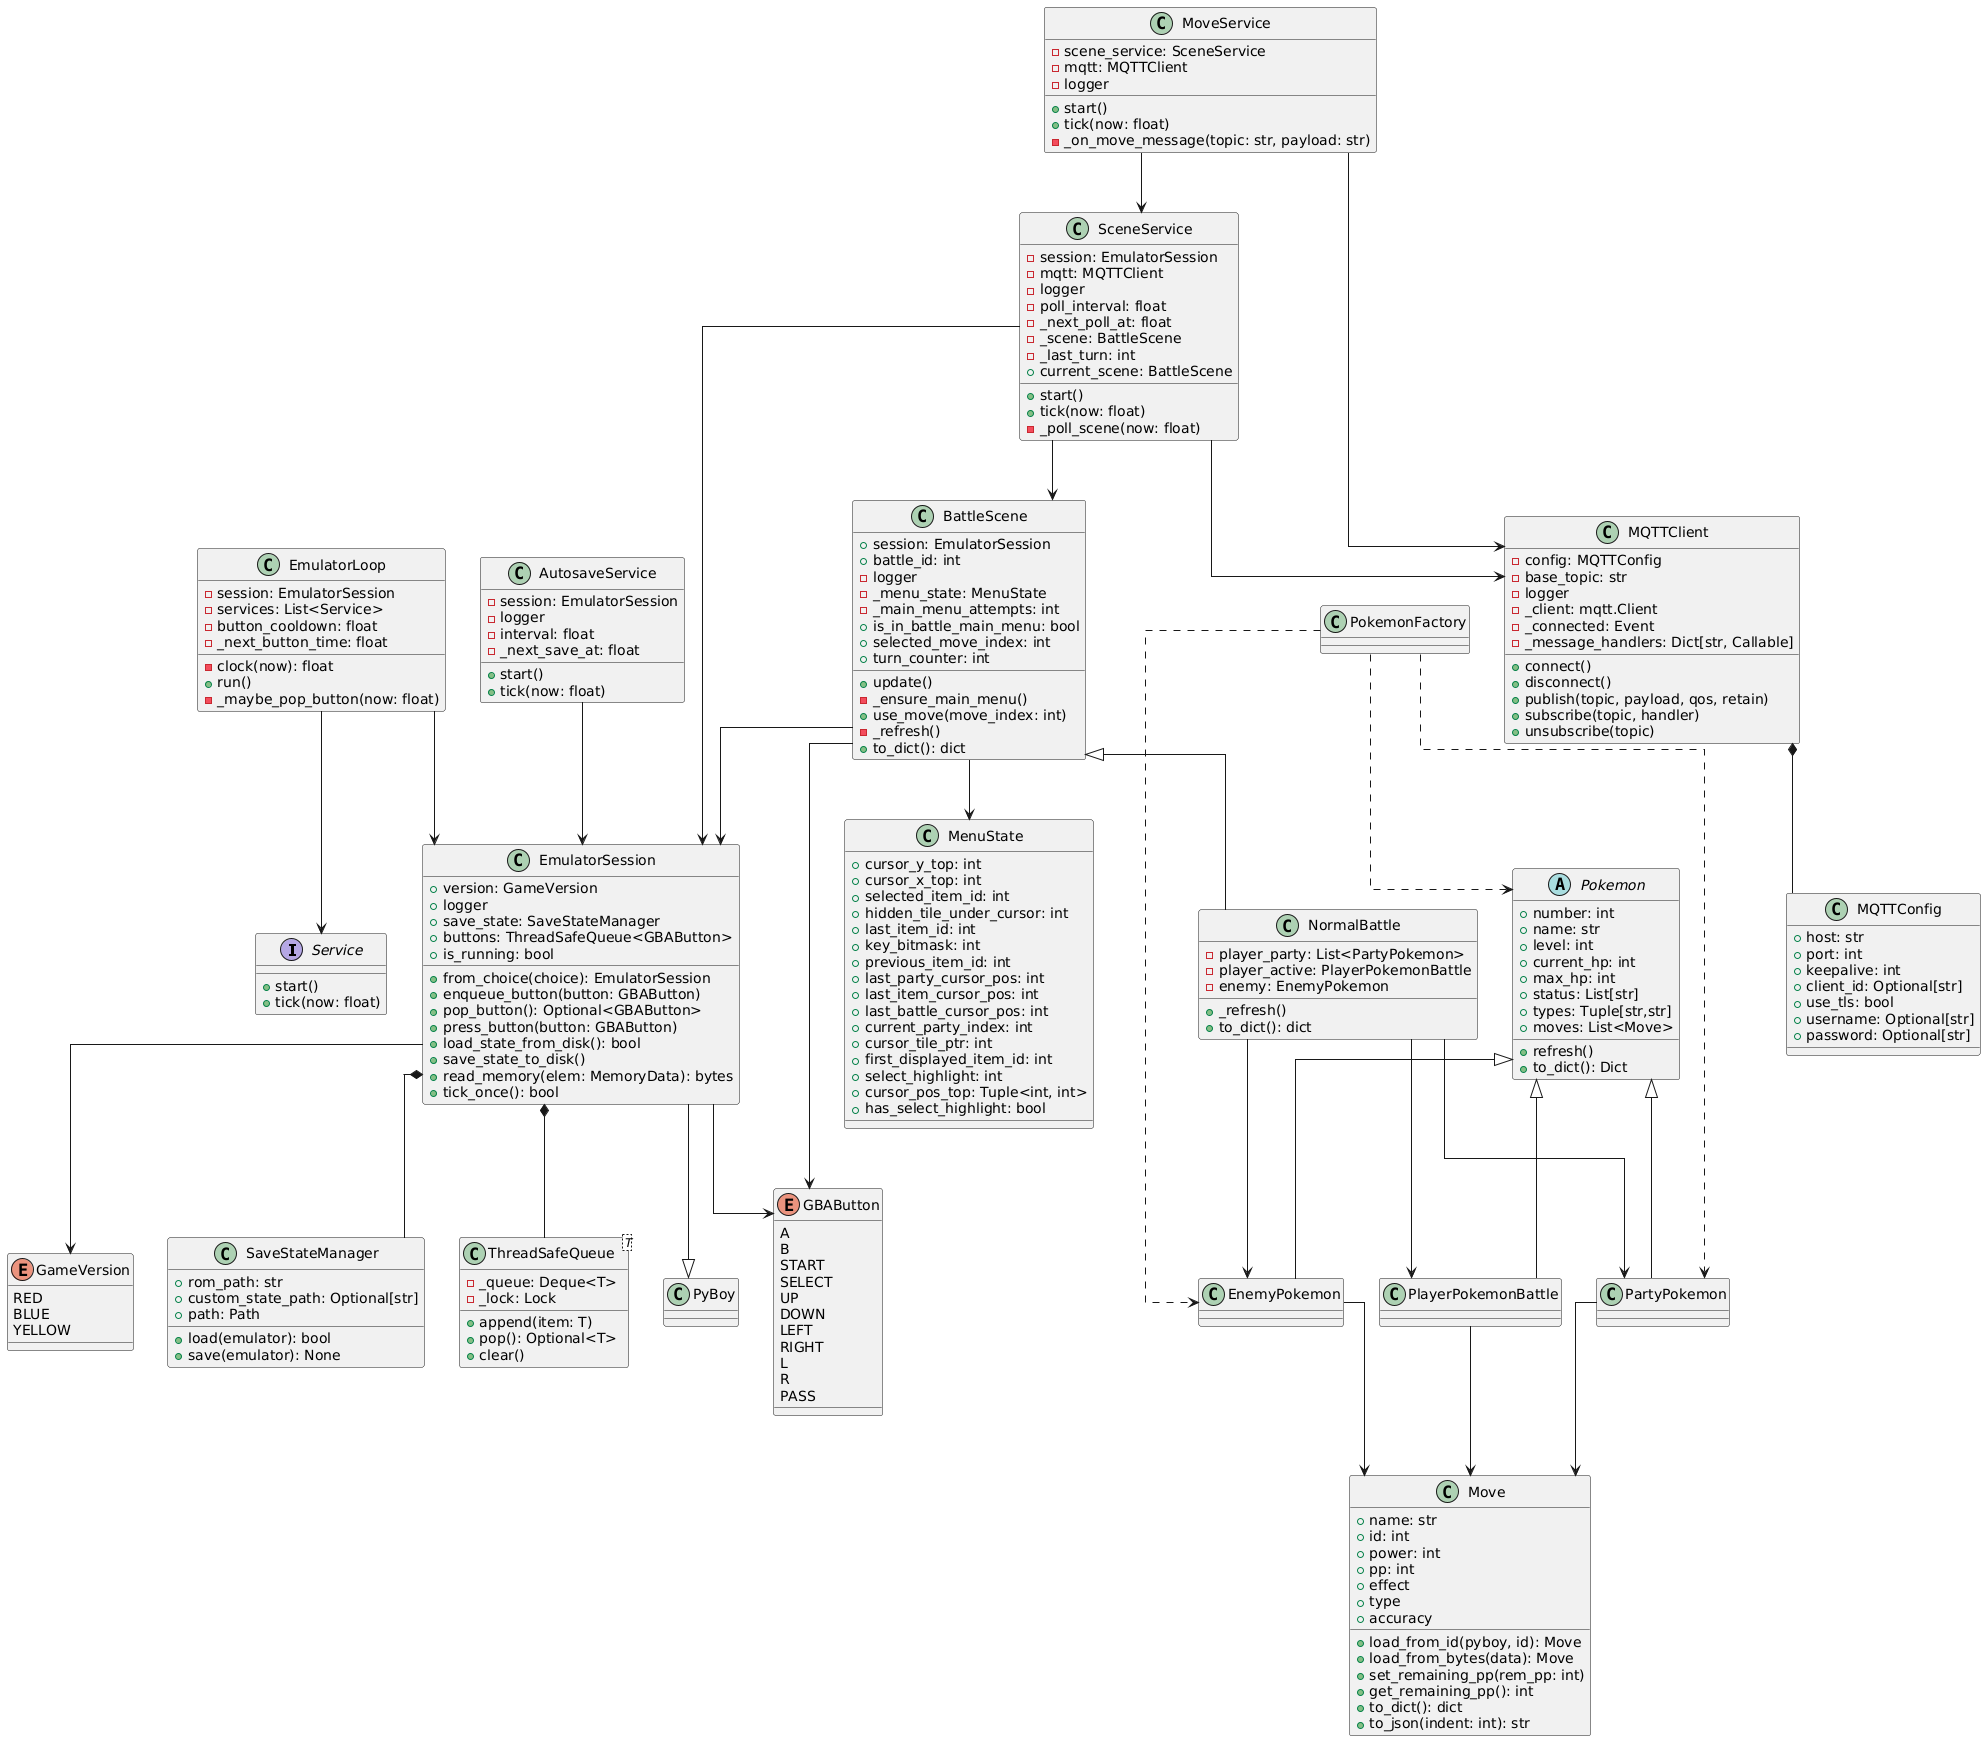

The diagram above was rendered by PlantUML. Its source (embedded in the PNG):
@startuml
skinparam linetype ortho

interface Service {
  +start()
  +tick(now: float)
}

enum GameVersion {
  RED
  BLUE
  YELLOW
}

enum GBAButton {
  A
  B
  START
  SELECT
  UP
  DOWN
  LEFT
  RIGHT
  L
  R
  PASS
}

class SaveStateManager {
  +rom_path: str
  +custom_state_path: Optional[str]
  +path: Path
  +load(emulator): bool
  +save(emulator): None
}

class "ThreadSafeQueue<T>" as ThreadSafeQueue {
  -_queue: Deque<T>
  -_lock: Lock
  +append(item: T)
  +pop(): Optional<T>
  +clear()
}

class EmulatorSession {
  +version: GameVersion
  +logger
  +save_state: SaveStateManager
  +buttons: ThreadSafeQueue<GBAButton>
  +is_running: bool
  +from_choice(choice): EmulatorSession
  +enqueue_button(button: GBAButton)
  +pop_button(): Optional<GBAButton>
  +press_button(button: GBAButton)
  +load_state_from_disk(): bool
  +save_state_to_disk()
  +read_memory(elem: MemoryData): bytes
  +tick_once(): bool
}

EmulatorSession --|> PyBoy
EmulatorSession *-- SaveStateManager
EmulatorSession *-- ThreadSafeQueue
EmulatorSession --> GameVersion
EmulatorSession --> GBAButton

class EmulatorLoop {
  -session: EmulatorSession
  -services: List<Service>
  -button_cooldown: float
  -clock(now): float
  -_next_button_time: float
  +run()
  -_maybe_pop_button(now: float)
}

EmulatorLoop --> EmulatorSession
EmulatorLoop --> Service

class AutosaveService {
  -session: EmulatorSession
  -logger
  -interval: float
  -_next_save_at: float
  +start()
  +tick(now: float)
}

AutosaveService --> EmulatorSession

class MQTTConfig {
  +host: str
  +port: int
  +keepalive: int
  +client_id: Optional[str]
  +use_tls: bool
  +username: Optional[str]
  +password: Optional[str]
}

class MQTTClient {
  -config: MQTTConfig
  -base_topic: str
  -logger
  -_client: mqtt.Client
  -_connected: Event
  -_message_handlers: Dict[str, Callable]
  +connect()
  +disconnect()
  +publish(topic, payload, qos, retain)
  +subscribe(topic, handler)
  +unsubscribe(topic)
}

MQTTClient *-- MQTTConfig

class SceneService {
  -session: EmulatorSession
  -mqtt: MQTTClient
  -logger
  -poll_interval: float
  -_next_poll_at: float
  -_scene: BattleScene
  -_last_turn: int
  +start()
  +tick(now: float)
  -_poll_scene(now: float)
  +current_scene: BattleScene
}

SceneService --> EmulatorSession
SceneService --> MQTTClient
SceneService --> BattleScene

class MoveService {
  -scene_service: SceneService
  -mqtt: MQTTClient
  -logger
  +start()
  +tick(now: float)
  -_on_move_message(topic: str, payload: str)
}

MoveService --> SceneService
MoveService --> MQTTClient

class BattleScene {
  +session: EmulatorSession
  +battle_id: int
  -logger
  -_menu_state: MenuState
  -_main_menu_attempts: int
  +update()
  -_ensure_main_menu()
  +is_in_battle_main_menu: bool
  +selected_move_index: int
  +use_move(move_index: int)
  -_refresh()
  +turn_counter: int
  +to_dict(): dict
}

class NormalBattle {
  -player_party: List<PartyPokemon>
  -player_active: PlayerPokemonBattle
  -enemy: EnemyPokemon
  +_refresh()
  +to_dict(): dict
}

BattleScene <|-- NormalBattle
BattleScene --> EmulatorSession
BattleScene --> MenuState
BattleScene --> GBAButton
NormalBattle --> PartyPokemon
NormalBattle --> PlayerPokemonBattle
NormalBattle --> EnemyPokemon

class MenuState {
  +cursor_y_top: int
  +cursor_x_top: int
  +selected_item_id: int
  +hidden_tile_under_cursor: int
  +last_item_id: int
  +key_bitmask: int
  +previous_item_id: int
  +last_party_cursor_pos: int
  +last_item_cursor_pos: int
  +last_battle_cursor_pos: int
  +current_party_index: int
  +cursor_tile_ptr: int
  +first_displayed_item_id: int
  +select_highlight: int
  +cursor_pos_top: Tuple<int, int>
  +has_select_highlight: bool
}

class Move {
  +name: str
  +id: int
  +power: int
  +pp: int
  +load_from_id(pyboy, id): Move
  +load_from_bytes(data): Move
  +effect
  +type
  +accuracy
  +set_remaining_pp(rem_pp: int)
  +get_remaining_pp(): int
  +to_dict(): dict
  +to_json(indent: int): str
}

abstract class Pokemon {
  +number: int
  +name: str
  +level: int
  +current_hp: int
  +max_hp: int
  +status: List[str]
  +types: Tuple[str,str]
  +moves: List<Move>
  +refresh()
  +to_dict(): Dict
}

class PartyPokemon
class EnemyPokemon
class PlayerPokemonBattle
class PokemonFactory

Pokemon <|-- PartyPokemon
Pokemon <|-- EnemyPokemon
Pokemon <|-- PlayerPokemonBattle
PartyPokemon --> Move
EnemyPokemon --> Move
PlayerPokemonBattle --> Move
PokemonFactory ..> EnemyPokemon
PokemonFactory ..> PartyPokemon
PokemonFactory ..> Pokemon
@enduml